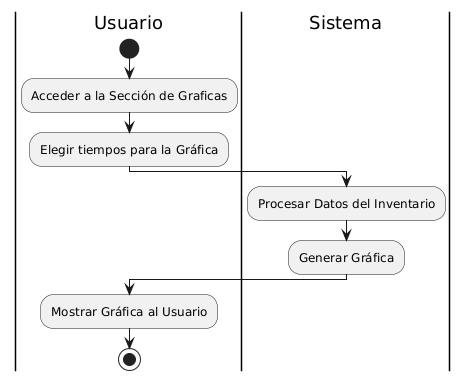

The diagram above was rendered by PlantUML. Its source (embedded in the PNG):
@startuml
|Usuario|
start
:Acceder a la Sección de Graficas;

:Elegir tiempos para la Gráfica;

|Sistema|
:Procesar Datos del Inventario;
:Generar Gráfica;

|Usuario|
:Mostrar Gráfica al Usuario;

stop
@enduml